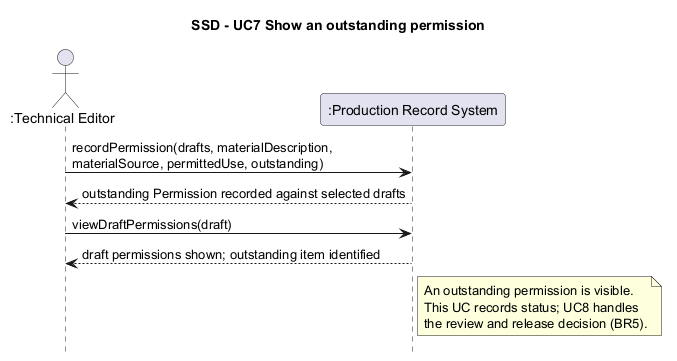

The diagram above was rendered by PlantUML. Its source (embedded in the PNG):
@startuml SSD_UC7_OutstandingPermission
title SSD - UC7 Show an outstanding permission
hide footbox

actor ":Technical Editor" as TE
participant ":Production Record System" as S

TE -> S : recordPermission(drafts, materialDescription,\nmaterialSource, permittedUse, outstanding)
S --> TE : outstanding Permission recorded against selected drafts

TE -> S : viewDraftPermissions(draft)
S --> TE : draft permissions shown; outstanding item identified

note right of S
  An outstanding permission is visible.
  This UC records status; UC8 handles
  the review and release decision (BR5).
end note
@enduml